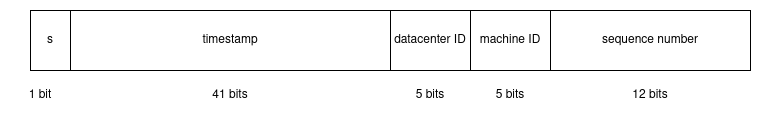

The diagram above was exported from draw.io. Its source (the exported page's mxGraphModel, read from the mxfile embedded in the PNG):
<mxGraphModel dx="1428" dy="790" grid="1" gridSize="10" guides="1" tooltips="1" connect="1" arrows="1" fold="1" page="1" pageScale="1" pageWidth="850" pageHeight="1100" math="0" shadow="0">
  <root>
    <mxCell id="0" />
    <mxCell id="1" parent="0" />
    <mxCell id="H5JhwDh2mFDXbvIwQvdT-1" value="s" style="rounded=0;whiteSpace=wrap;html=1;" vertex="1" parent="1">
      <mxGeometry x="65" y="220" width="40" height="60" as="geometry" />
    </mxCell>
    <mxCell id="H5JhwDh2mFDXbvIwQvdT-2" value="timestamp" style="rounded=0;whiteSpace=wrap;html=1;" vertex="1" parent="1">
      <mxGeometry x="105" y="220" width="320" height="60" as="geometry" />
    </mxCell>
    <mxCell id="H5JhwDh2mFDXbvIwQvdT-3" value="datacenter ID" style="rounded=0;whiteSpace=wrap;html=1;" vertex="1" parent="1">
      <mxGeometry x="425" y="220" width="80" height="60" as="geometry" />
    </mxCell>
    <mxCell id="H5JhwDh2mFDXbvIwQvdT-4" value="machine ID" style="rounded=0;whiteSpace=wrap;html=1;" vertex="1" parent="1">
      <mxGeometry x="505" y="220" width="80" height="60" as="geometry" />
    </mxCell>
    <mxCell id="H5JhwDh2mFDXbvIwQvdT-5" value="sequence number" style="rounded=0;whiteSpace=wrap;html=1;" vertex="1" parent="1">
      <mxGeometry x="585" y="220" width="200" height="60" as="geometry" />
    </mxCell>
    <mxCell id="H5JhwDh2mFDXbvIwQvdT-6" value="1 bit" style="text;html=1;align=center;verticalAlign=middle;whiteSpace=wrap;rounded=0;" vertex="1" parent="1">
      <mxGeometry x="45" y="290" width="60" height="30" as="geometry" />
    </mxCell>
    <mxCell id="H5JhwDh2mFDXbvIwQvdT-7" value="41 bits" style="text;html=1;align=center;verticalAlign=middle;whiteSpace=wrap;rounded=0;" vertex="1" parent="1">
      <mxGeometry x="235" y="290" width="60" height="30" as="geometry" />
    </mxCell>
    <mxCell id="H5JhwDh2mFDXbvIwQvdT-8" value="5 bits" style="text;html=1;align=center;verticalAlign=middle;whiteSpace=wrap;rounded=0;" vertex="1" parent="1">
      <mxGeometry x="435" y="290" width="60" height="30" as="geometry" />
    </mxCell>
    <mxCell id="H5JhwDh2mFDXbvIwQvdT-9" value="5 bits" style="text;html=1;align=center;verticalAlign=middle;whiteSpace=wrap;rounded=0;" vertex="1" parent="1">
      <mxGeometry x="515" y="290" width="60" height="30" as="geometry" />
    </mxCell>
    <mxCell id="H5JhwDh2mFDXbvIwQvdT-10" value="12 bits" style="text;html=1;align=center;verticalAlign=middle;whiteSpace=wrap;rounded=0;" vertex="1" parent="1">
      <mxGeometry x="655" y="290" width="60" height="30" as="geometry" />
    </mxCell>
  </root>
</mxGraphModel>